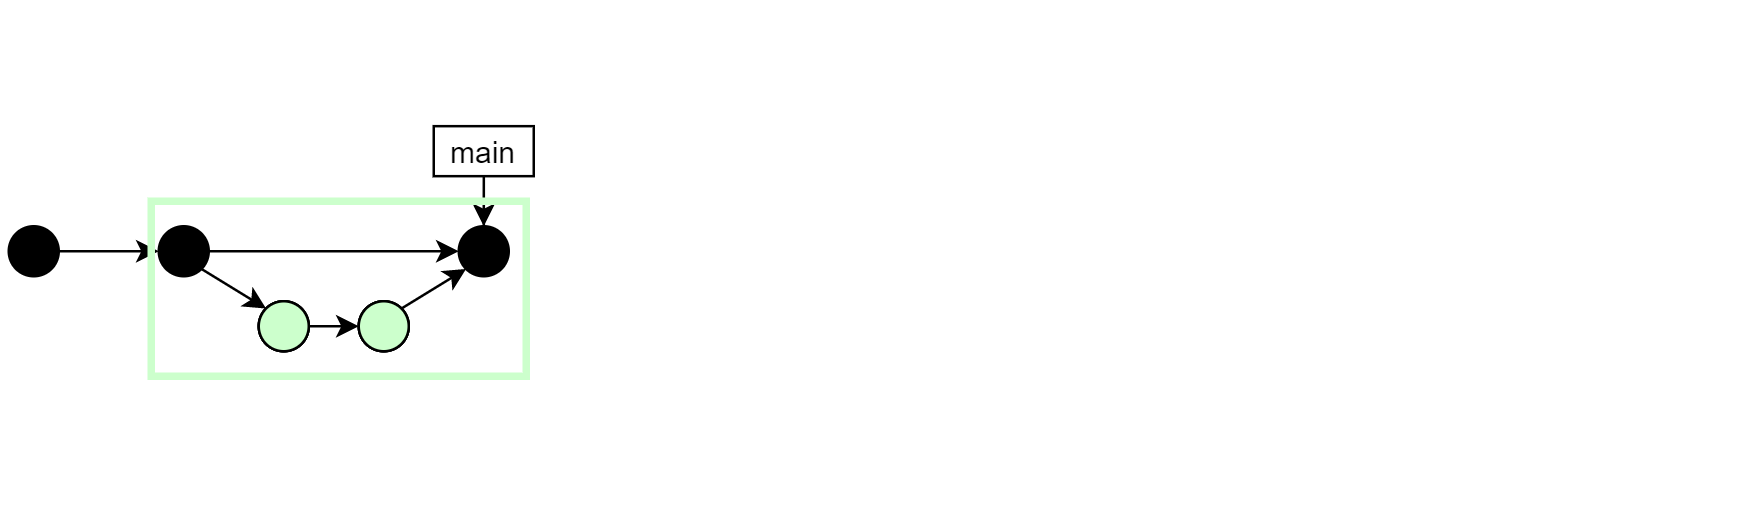

The diagram above was exported from draw.io. Its source (the exported page's mxGraphModel, read from the mxfile embedded in the PNG):
<mxGraphModel dx="1170" dy="643" grid="1" gridSize="10" guides="1" tooltips="1" connect="1" arrows="1" fold="1" page="1" pageScale="1" pageWidth="827" pageHeight="1169" math="0" shadow="0">
  <root>
    <mxCell id="0" />
    <mxCell id="1" parent="0" />
    <mxCell id="Bh6e8orjp1ZfjaIvSB_W-115" value="" style="endArrow=none;html=1;fillColor=#FFFFFF;opacity=0;strokeColor=none;" parent="1" edge="1">
      <mxGeometry width="50" height="50" relative="1" as="geometry">
        <mxPoint x="3" y="210" as="sourcePoint" />
        <mxPoint x="3" as="targetPoint" />
      </mxGeometry>
    </mxCell>
    <mxCell id="Bh6e8orjp1ZfjaIvSB_W-14" style="edgeStyle=orthogonalEdgeStyle;rounded=0;orthogonalLoop=1;jettySize=auto;html=1;exitX=1;exitY=0.5;exitDx=0;exitDy=0;entryX=0;entryY=0.5;entryDx=0;entryDy=0;" parent="1" source="Bh6e8orjp1ZfjaIvSB_W-1" target="Bh6e8orjp1ZfjaIvSB_W-5" edge="1">
      <mxGeometry relative="1" as="geometry">
        <mxPoint x="123" y="100" as="targetPoint" />
      </mxGeometry>
    </mxCell>
    <mxCell id="Bh6e8orjp1ZfjaIvSB_W-1" value="" style="ellipse;whiteSpace=wrap;html=1;aspect=fixed;fillColor=#000000;" parent="1" vertex="1">
      <mxGeometry x="63" y="90" width="20" height="20" as="geometry" />
    </mxCell>
    <mxCell id="Bh6e8orjp1ZfjaIvSB_W-5" value="" style="ellipse;whiteSpace=wrap;html=1;aspect=fixed;fillColor=#000000;" parent="1" vertex="1">
      <mxGeometry x="183" y="90" width="20" height="20" as="geometry" />
    </mxCell>
    <mxCell id="Bh6e8orjp1ZfjaIvSB_W-29" style="edgeStyle=orthogonalEdgeStyle;rounded=0;orthogonalLoop=1;jettySize=auto;html=1;entryX=0.5;entryY=0;entryDx=0;entryDy=0;" parent="1" source="Bh6e8orjp1ZfjaIvSB_W-12" edge="1">
      <mxGeometry relative="1" as="geometry">
        <mxPoint x="193" y="89.97" as="targetPoint" />
      </mxGeometry>
    </mxCell>
    <mxCell id="Bh6e8orjp1ZfjaIvSB_W-12" value="main" style="rounded=0;whiteSpace=wrap;html=1;" parent="1" vertex="1">
      <mxGeometry x="173" y="49.97" width="40" height="20" as="geometry" />
    </mxCell>
    <mxCell id="Bh6e8orjp1ZfjaIvSB_W-30" style="edgeStyle=orthogonalEdgeStyle;rounded=0;orthogonalLoop=1;jettySize=auto;html=1;exitX=1;exitY=0.5;exitDx=0;exitDy=0;entryX=0;entryY=0.5;entryDx=0;entryDy=0;" parent="1" source="Bh6e8orjp1ZfjaIvSB_W-31" target="Bh6e8orjp1ZfjaIvSB_W-33" edge="1">
      <mxGeometry relative="1" as="geometry" />
    </mxCell>
    <mxCell id="Bh6e8orjp1ZfjaIvSB_W-31" value="" style="ellipse;whiteSpace=wrap;html=1;aspect=fixed;" parent="1" vertex="1">
      <mxGeometry x="103" y="120" width="20" height="20" as="geometry" />
    </mxCell>
    <mxCell id="Bh6e8orjp1ZfjaIvSB_W-33" value="" style="ellipse;whiteSpace=wrap;html=1;aspect=fixed;" parent="1" vertex="1">
      <mxGeometry x="143" y="120" width="20" height="20" as="geometry" />
    </mxCell>
    <mxCell id="Bh6e8orjp1ZfjaIvSB_W-35" value="" style="endArrow=classic;html=1;exitX=1;exitY=0;exitDx=0;exitDy=0;entryX=0;entryY=1;entryDx=0;entryDy=0;" parent="1" source="Bh6e8orjp1ZfjaIvSB_W-33" target="Bh6e8orjp1ZfjaIvSB_W-5" edge="1">
      <mxGeometry width="50" height="50" relative="1" as="geometry">
        <mxPoint x="193" y="160" as="sourcePoint" />
        <mxPoint x="243" y="110" as="targetPoint" />
      </mxGeometry>
    </mxCell>
    <mxCell id="Bh6e8orjp1ZfjaIvSB_W-36" value="" style="endArrow=classic;html=1;exitX=1;exitY=1;exitDx=0;exitDy=0;entryX=0;entryY=0;entryDx=0;entryDy=0;" parent="1" source="Bh6e8orjp1ZfjaIvSB_W-1" target="Bh6e8orjp1ZfjaIvSB_W-31" edge="1">
      <mxGeometry width="50" height="50" relative="1" as="geometry">
        <mxPoint x="97.14106781186553" y="155.85893218813447" as="sourcePoint" />
        <mxPoint x="122.99893218813446" y="130.00106781186554" as="targetPoint" />
      </mxGeometry>
    </mxCell>
    <mxCell id="Bh6e8orjp1ZfjaIvSB_W-38" style="edgeStyle=orthogonalEdgeStyle;rounded=0;orthogonalLoop=1;jettySize=auto;html=1;entryX=0;entryY=0.5;entryDx=0;entryDy=0;" parent="1" source="Bh6e8orjp1ZfjaIvSB_W-37" target="Bh6e8orjp1ZfjaIvSB_W-1" edge="1">
      <mxGeometry relative="1" as="geometry" />
    </mxCell>
    <mxCell id="Bh6e8orjp1ZfjaIvSB_W-37" value="" style="ellipse;whiteSpace=wrap;html=1;aspect=fixed;fillColor=#000000;" parent="1" vertex="1">
      <mxGeometry x="3" y="90" width="20" height="20" as="geometry" />
    </mxCell>
    <mxCell id="Bh6e8orjp1ZfjaIvSB_W-98" value="" style="ellipse;whiteSpace=wrap;html=1;aspect=fixed;fillColor=#FFFFCC;" parent="1" vertex="1">
      <mxGeometry x="103" y="120" width="20" height="20" as="geometry" />
    </mxCell>
    <mxCell id="Bh6e8orjp1ZfjaIvSB_W-99" value="" style="ellipse;whiteSpace=wrap;html=1;aspect=fixed;fillColor=#FFFFCC;" parent="1" vertex="1">
      <mxGeometry x="143" y="120" width="20" height="20" as="geometry" />
    </mxCell>
    <mxCell id="Bh6e8orjp1ZfjaIvSB_W-116" value="" style="endArrow=none;html=1;fillColor=#FFFFFF;opacity=0;strokeColor=none;" parent="1" edge="1">
      <mxGeometry width="50" height="50" relative="1" as="geometry">
        <mxPoint y="5" as="sourcePoint" />
        <mxPoint x="700" y="5" as="targetPoint" />
      </mxGeometry>
    </mxCell>
    <mxCell id="Bh6e8orjp1ZfjaIvSB_W-118" value="" style="ellipse;whiteSpace=wrap;html=1;aspect=fixed;fillColor=#CCFFCC;" parent="1" vertex="1">
      <mxGeometry x="103" y="120" width="20" height="20" as="geometry" />
    </mxCell>
    <mxCell id="Bh6e8orjp1ZfjaIvSB_W-119" value="" style="ellipse;whiteSpace=wrap;html=1;aspect=fixed;fillColor=#CCFFCC;" parent="1" vertex="1">
      <mxGeometry x="143" y="120" width="20" height="20" as="geometry" />
    </mxCell>
    <mxCell id="1pKkAve6Ouivc2ZcRyPt-1" value="" style="rounded=0;whiteSpace=wrap;html=1;fillColor=none;strokeWidth=3;strokeColor=#CCFFCC;" vertex="1" parent="1">
      <mxGeometry x="60" y="80" width="150" height="70" as="geometry" />
    </mxCell>
  </root>
</mxGraphModel>